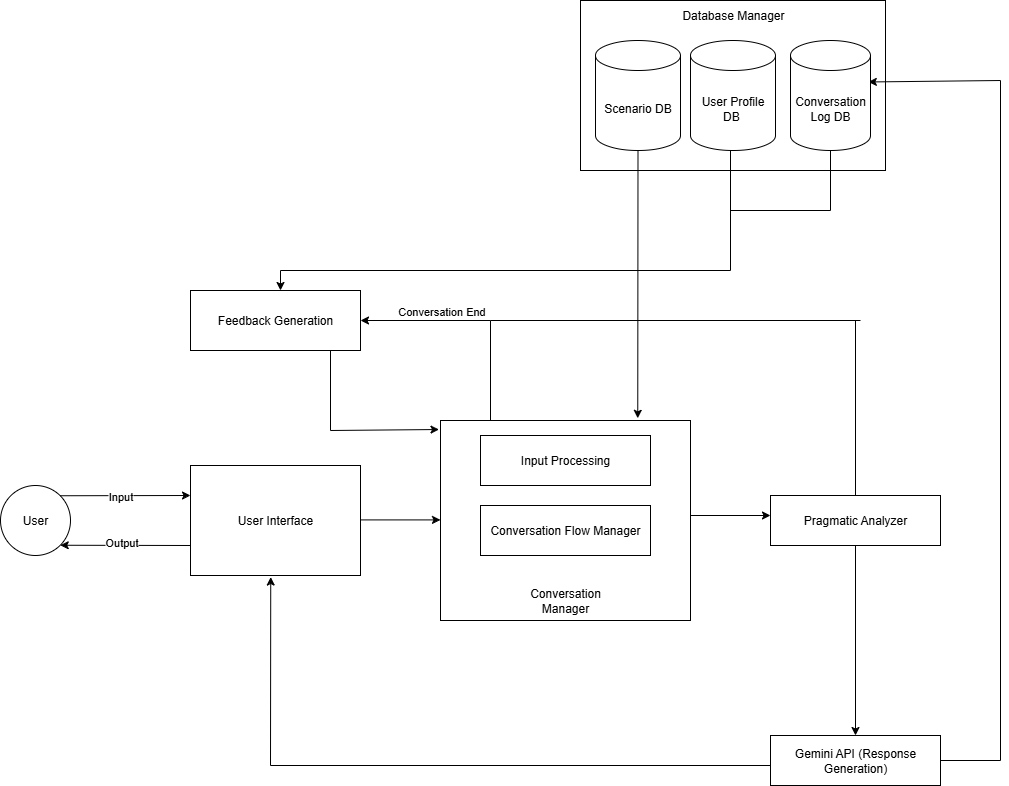

The diagram above was exported from draw.io. Its source (the exported page's mxGraphModel, read from the mxfile embedded in the PNG):
<mxGraphModel dx="1001" dy="540" grid="1" gridSize="10" guides="1" tooltips="1" connect="1" arrows="1" fold="1" page="1" pageScale="1" pageWidth="1200" pageHeight="1920" math="0" shadow="0">
  <root>
    <mxCell id="0" />
    <mxCell id="1" parent="0" />
    <mxCell id="eJOWm8niUCyyiUQodnQ3-1" value="User" style="ellipse;whiteSpace=wrap;html=1;aspect=fixed;" parent="1" vertex="1">
      <mxGeometry x="120" y="695" width="70" height="70" as="geometry" />
    </mxCell>
    <mxCell id="eJOWm8niUCyyiUQodnQ3-2" value="" style="endArrow=classic;html=1;rounded=0;exitX=1;exitY=0;exitDx=0;exitDy=0;" parent="1" source="eJOWm8niUCyyiUQodnQ3-1" edge="1">
      <mxGeometry width="50" height="50" relative="1" as="geometry">
        <mxPoint x="190" y="715" as="sourcePoint" />
        <mxPoint x="310" y="705" as="targetPoint" />
      </mxGeometry>
    </mxCell>
    <mxCell id="eJOWm8niUCyyiUQodnQ3-5" value="Input" style="edgeLabel;html=1;align=center;verticalAlign=middle;resizable=0;points=[];" parent="eJOWm8niUCyyiUQodnQ3-2" vertex="1" connectable="0">
      <mxGeometry x="-0.0857" relative="1" as="geometry">
        <mxPoint as="offset" />
      </mxGeometry>
    </mxCell>
    <mxCell id="eJOWm8niUCyyiUQodnQ3-3" value="" style="endArrow=classic;html=1;rounded=0;entryX=1;entryY=1;entryDx=0;entryDy=0;" parent="1" target="eJOWm8niUCyyiUQodnQ3-1" edge="1">
      <mxGeometry width="50" height="50" relative="1" as="geometry">
        <mxPoint x="310" y="755" as="sourcePoint" />
        <mxPoint x="330" y="735" as="targetPoint" />
      </mxGeometry>
    </mxCell>
    <mxCell id="eJOWm8niUCyyiUQodnQ3-4" value="Output" style="edgeLabel;html=1;align=center;verticalAlign=middle;resizable=0;points=[];" parent="eJOWm8niUCyyiUQodnQ3-3" vertex="1" connectable="0">
      <mxGeometry x="0.0677" y="-3" relative="1" as="geometry">
        <mxPoint as="offset" />
      </mxGeometry>
    </mxCell>
    <mxCell id="eJOWm8niUCyyiUQodnQ3-6" value="User Interface" style="rounded=0;whiteSpace=wrap;html=1;" parent="1" vertex="1">
      <mxGeometry x="310" y="675" width="170" height="110" as="geometry" />
    </mxCell>
    <mxCell id="eJOWm8niUCyyiUQodnQ3-11" value="" style="endArrow=classic;html=1;rounded=0;" parent="1" edge="1">
      <mxGeometry width="50" height="50" relative="1" as="geometry">
        <mxPoint x="480" y="729.4100000000001" as="sourcePoint" />
        <mxPoint x="560" y="729.4100000000001" as="targetPoint" />
      </mxGeometry>
    </mxCell>
    <mxCell id="eJOWm8niUCyyiUQodnQ3-14" value="" style="rounded=0;whiteSpace=wrap;html=1;" parent="1" vertex="1">
      <mxGeometry x="560" y="630" width="250" height="200" as="geometry" />
    </mxCell>
    <mxCell id="eJOWm8niUCyyiUQodnQ3-20" value="Conversation Manager" style="text;html=1;align=center;verticalAlign=middle;whiteSpace=wrap;rounded=0;" parent="1" vertex="1">
      <mxGeometry x="655" y="795" width="60" height="30" as="geometry" />
    </mxCell>
    <mxCell id="eJOWm8niUCyyiUQodnQ3-21" value="Input Processing" style="rounded=0;whiteSpace=wrap;html=1;" parent="1" vertex="1">
      <mxGeometry x="600" y="645" width="170" height="50" as="geometry" />
    </mxCell>
    <mxCell id="eJOWm8niUCyyiUQodnQ3-22" value="Conversation Flow Manager" style="rounded=0;whiteSpace=wrap;html=1;" parent="1" vertex="1">
      <mxGeometry x="600" y="715" width="170" height="50" as="geometry" />
    </mxCell>
    <mxCell id="eJOWm8niUCyyiUQodnQ3-23" value="" style="endArrow=classic;html=1;rounded=0;" parent="1" edge="1">
      <mxGeometry width="50" height="50" relative="1" as="geometry">
        <mxPoint x="810" y="725" as="sourcePoint" />
        <mxPoint x="890" y="725" as="targetPoint" />
      </mxGeometry>
    </mxCell>
    <mxCell id="eJOWm8niUCyyiUQodnQ3-24" value="Pragmatic Analyzer" style="rounded=0;whiteSpace=wrap;html=1;" parent="1" vertex="1">
      <mxGeometry x="890" y="705" width="170" height="50" as="geometry" />
    </mxCell>
    <mxCell id="eJOWm8niUCyyiUQodnQ3-25" value="Gemini API (Response Generation)" style="rounded=0;whiteSpace=wrap;html=1;" parent="1" vertex="1">
      <mxGeometry x="890" y="945" width="170" height="50" as="geometry" />
    </mxCell>
    <mxCell id="eJOWm8niUCyyiUQodnQ3-26" value="" style="endArrow=classic;html=1;rounded=0;exitX=0.5;exitY=1;exitDx=0;exitDy=0;entryX=0.5;entryY=0;entryDx=0;entryDy=0;" parent="1" source="eJOWm8niUCyyiUQodnQ3-24" target="eJOWm8niUCyyiUQodnQ3-25" edge="1">
      <mxGeometry width="50" height="50" relative="1" as="geometry">
        <mxPoint x="1010" y="985" as="sourcePoint" />
        <mxPoint x="1090" y="985" as="targetPoint" />
      </mxGeometry>
    </mxCell>
    <mxCell id="eJOWm8niUCyyiUQodnQ3-29" value="" style="endArrow=none;html=1;rounded=0;" parent="1" edge="1">
      <mxGeometry width="50" height="50" relative="1" as="geometry">
        <mxPoint x="390" y="975" as="sourcePoint" />
        <mxPoint x="890" y="975" as="targetPoint" />
      </mxGeometry>
    </mxCell>
    <mxCell id="eJOWm8niUCyyiUQodnQ3-30" value="" style="endArrow=classic;html=1;rounded=0;entryX=0.472;entryY=1.014;entryDx=0;entryDy=0;entryPerimeter=0;" parent="1" target="eJOWm8niUCyyiUQodnQ3-6" edge="1">
      <mxGeometry width="50" height="50" relative="1" as="geometry">
        <mxPoint x="390" y="975" as="sourcePoint" />
        <mxPoint x="460" y="955" as="targetPoint" />
      </mxGeometry>
    </mxCell>
    <mxCell id="eJOWm8niUCyyiUQodnQ3-36" value="" style="rounded=0;whiteSpace=wrap;html=1;" parent="1" vertex="1">
      <mxGeometry x="700" y="210" width="305" height="170" as="geometry" />
    </mxCell>
    <mxCell id="eJOWm8niUCyyiUQodnQ3-33" value="" style="endArrow=classic;html=1;rounded=0;entryX=0.789;entryY=-0.011;entryDx=0;entryDy=0;exitX=0.5;exitY=1;exitDx=0;exitDy=0;exitPerimeter=0;entryPerimeter=0;" parent="1" source="eJOWm8niUCyyiUQodnQ3-35" target="eJOWm8niUCyyiUQodnQ3-14" edge="1">
      <mxGeometry width="50" height="50" relative="1" as="geometry">
        <mxPoint x="748" y="510" as="sourcePoint" />
        <mxPoint x="730" y="490" as="targetPoint" />
      </mxGeometry>
    </mxCell>
    <mxCell id="eJOWm8niUCyyiUQodnQ3-35" value="Scenario DB" style="shape=cylinder3;whiteSpace=wrap;html=1;boundedLbl=1;backgroundOutline=1;size=15;" parent="1" vertex="1">
      <mxGeometry x="715" y="250" width="85" height="110" as="geometry" />
    </mxCell>
    <mxCell id="eJOWm8niUCyyiUQodnQ3-37" value="" style="endArrow=none;html=1;rounded=0;" parent="1" edge="1">
      <mxGeometry width="50" height="50" relative="1" as="geometry">
        <mxPoint x="1060" y="970" as="sourcePoint" />
        <mxPoint x="1120" y="970" as="targetPoint" />
      </mxGeometry>
    </mxCell>
    <mxCell id="eJOWm8niUCyyiUQodnQ3-38" value="" style="endArrow=none;html=1;rounded=0;" parent="1" edge="1">
      <mxGeometry width="50" height="50" relative="1" as="geometry">
        <mxPoint x="1120" y="970" as="sourcePoint" />
        <mxPoint x="1120" y="290" as="targetPoint" />
      </mxGeometry>
    </mxCell>
    <mxCell id="eJOWm8niUCyyiUQodnQ3-39" value="" style="endArrow=classic;html=1;rounded=0;entryX=0.973;entryY=0.377;entryDx=0;entryDy=0;entryPerimeter=0;" parent="1" target="eJOWm8niUCyyiUQodnQ3-40" edge="1">
      <mxGeometry width="50" height="50" relative="1" as="geometry">
        <mxPoint x="1120" y="290" as="sourcePoint" />
        <mxPoint x="990" y="295.00000000000006" as="targetPoint" />
      </mxGeometry>
    </mxCell>
    <mxCell id="eJOWm8niUCyyiUQodnQ3-40" value="Conversation Log DB" style="shape=cylinder3;whiteSpace=wrap;html=1;boundedLbl=1;backgroundOutline=1;size=15;" parent="1" vertex="1">
      <mxGeometry x="910" y="250" width="80" height="110" as="geometry" />
    </mxCell>
    <mxCell id="eJOWm8niUCyyiUQodnQ3-42" value="User Profile DB&amp;nbsp;" style="shape=cylinder3;whiteSpace=wrap;html=1;boundedLbl=1;backgroundOutline=1;size=15;" parent="1" vertex="1">
      <mxGeometry x="810" y="250" width="85" height="110" as="geometry" />
    </mxCell>
    <mxCell id="eJOWm8niUCyyiUQodnQ3-43" value="Database Manager" style="text;html=1;align=center;verticalAlign=middle;whiteSpace=wrap;rounded=0;" parent="1" vertex="1">
      <mxGeometry x="787.5" y="210" width="130" height="30" as="geometry" />
    </mxCell>
    <mxCell id="eJOWm8niUCyyiUQodnQ3-45" value="" style="endArrow=none;html=1;rounded=0;" parent="1" edge="1">
      <mxGeometry width="50" height="50" relative="1" as="geometry">
        <mxPoint x="610" y="630" as="sourcePoint" />
        <mxPoint x="610" y="530" as="targetPoint" />
      </mxGeometry>
    </mxCell>
    <mxCell id="eJOWm8niUCyyiUQodnQ3-47" value="" style="endArrow=classic;html=1;rounded=0;entryX=1;entryY=0.5;entryDx=0;entryDy=0;" parent="1" target="eJOWm8niUCyyiUQodnQ3-49" edge="1">
      <mxGeometry width="50" height="50" relative="1" as="geometry">
        <mxPoint x="610" y="530" as="sourcePoint" />
        <mxPoint x="490" y="530" as="targetPoint" />
      </mxGeometry>
    </mxCell>
    <mxCell id="eJOWm8niUCyyiUQodnQ3-50" value="Conversation End" style="edgeLabel;html=1;align=center;verticalAlign=middle;resizable=0;points=[];" parent="eJOWm8niUCyyiUQodnQ3-47" vertex="1" connectable="0">
      <mxGeometry x="-0.1838" relative="1" as="geometry">
        <mxPoint x="3" y="-10" as="offset" />
      </mxGeometry>
    </mxCell>
    <mxCell id="eJOWm8niUCyyiUQodnQ3-49" value="Feedback Generation" style="rounded=0;whiteSpace=wrap;html=1;" parent="1" vertex="1">
      <mxGeometry x="310" y="500" width="170" height="60" as="geometry" />
    </mxCell>
    <mxCell id="eJOWm8niUCyyiUQodnQ3-51" value="" style="endArrow=none;html=1;rounded=0;exitX=0.5;exitY=0;exitDx=0;exitDy=0;" parent="1" source="eJOWm8niUCyyiUQodnQ3-24" edge="1">
      <mxGeometry width="50" height="50" relative="1" as="geometry">
        <mxPoint x="980" y="695" as="sourcePoint" />
        <mxPoint x="975" y="530" as="targetPoint" />
      </mxGeometry>
    </mxCell>
    <mxCell id="eJOWm8niUCyyiUQodnQ3-52" value="" style="endArrow=none;html=1;rounded=0;" parent="1" edge="1">
      <mxGeometry width="50" height="50" relative="1" as="geometry">
        <mxPoint x="610" y="530" as="sourcePoint" />
        <mxPoint x="980" y="530" as="targetPoint" />
      </mxGeometry>
    </mxCell>
    <mxCell id="eJOWm8niUCyyiUQodnQ3-53" value="" style="endArrow=none;html=1;rounded=0;" parent="1" edge="1">
      <mxGeometry width="50" height="50" relative="1" as="geometry">
        <mxPoint x="450" y="640" as="sourcePoint" />
        <mxPoint x="450" y="560" as="targetPoint" />
      </mxGeometry>
    </mxCell>
    <mxCell id="eJOWm8niUCyyiUQodnQ3-54" value="" style="endArrow=classic;html=1;rounded=0;entryX=-0.006;entryY=0.045;entryDx=0;entryDy=0;entryPerimeter=0;" parent="1" target="eJOWm8niUCyyiUQodnQ3-14" edge="1">
      <mxGeometry width="50" height="50" relative="1" as="geometry">
        <mxPoint x="450" y="640" as="sourcePoint" />
        <mxPoint x="510" y="610" as="targetPoint" />
      </mxGeometry>
    </mxCell>
    <mxCell id="eJOWm8niUCyyiUQodnQ3-55" value="" style="endArrow=none;html=1;rounded=0;" parent="1" edge="1">
      <mxGeometry width="50" height="50" relative="1" as="geometry">
        <mxPoint x="850" y="480" as="sourcePoint" />
        <mxPoint x="850" y="360" as="targetPoint" />
      </mxGeometry>
    </mxCell>
    <mxCell id="eJOWm8niUCyyiUQodnQ3-56" value="" style="endArrow=none;html=1;rounded=0;" parent="1" edge="1">
      <mxGeometry width="50" height="50" relative="1" as="geometry">
        <mxPoint x="400" y="480" as="sourcePoint" />
        <mxPoint x="850" y="480" as="targetPoint" />
      </mxGeometry>
    </mxCell>
    <mxCell id="eJOWm8niUCyyiUQodnQ3-57" value="" style="endArrow=classic;html=1;rounded=0;" parent="1" edge="1">
      <mxGeometry width="50" height="50" relative="1" as="geometry">
        <mxPoint x="400" y="480" as="sourcePoint" />
        <mxPoint x="400" y="500" as="targetPoint" />
      </mxGeometry>
    </mxCell>
    <mxCell id="eJOWm8niUCyyiUQodnQ3-58" value="" style="endArrow=none;html=1;rounded=0;" parent="1" edge="1">
      <mxGeometry width="50" height="50" relative="1" as="geometry">
        <mxPoint x="950" y="420" as="sourcePoint" />
        <mxPoint x="950" y="360" as="targetPoint" />
      </mxGeometry>
    </mxCell>
    <mxCell id="eJOWm8niUCyyiUQodnQ3-59" value="" style="endArrow=none;html=1;rounded=0;" parent="1" edge="1">
      <mxGeometry width="50" height="50" relative="1" as="geometry">
        <mxPoint x="850" y="420" as="sourcePoint" />
        <mxPoint x="950" y="420" as="targetPoint" />
      </mxGeometry>
    </mxCell>
  </root>
</mxGraphModel>